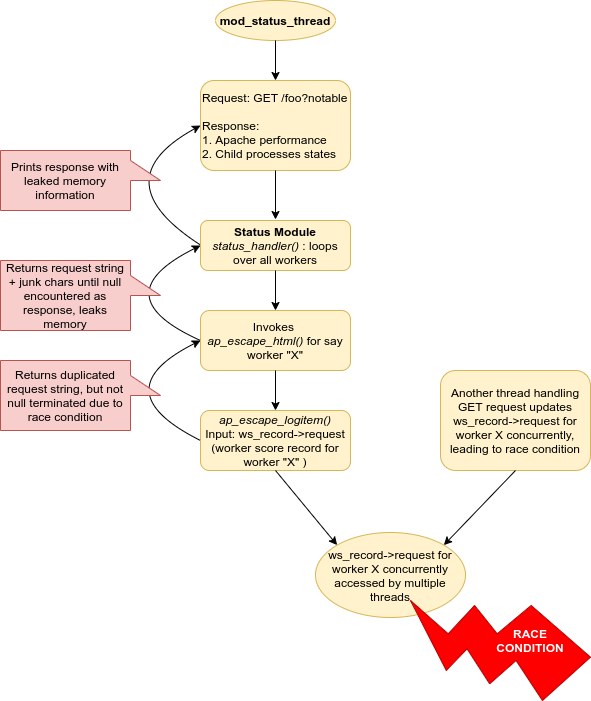

The diagram above was exported from draw.io. Its source (the exported page's mxGraphModel, read from the mxfile embedded in the PNG):
<mxGraphModel dx="801" dy="462" grid="1" gridSize="10" guides="1" tooltips="1" connect="1" arrows="1" fold="1" page="1" pageScale="1" pageWidth="827" pageHeight="1169" math="0" shadow="0">
  <root>
    <mxCell id="0" />
    <mxCell id="1" parent="0" />
    <mxCell id="2" value="&lt;div style=&quot;text-align: center&quot;&gt;&lt;/div&gt;Request: GET /foo?notable&lt;br&gt;&lt;br&gt;Response:&lt;br&gt;1. Apache performance&lt;br&gt;2. Child processes states&amp;nbsp;" style="rounded=1;whiteSpace=wrap;html=1;align=left;fillColor=#fff2cc;strokeColor=#d6b656;" vertex="1" parent="1">
      <mxGeometry x="330" y="100" width="150" height="90" as="geometry" />
    </mxCell>
    <mxCell id="3" value="" style="curved=1;endArrow=classic;html=1;exitX=0;exitY=0.5;exitDx=0;exitDy=0;entryX=0;entryY=0.5;entryDx=0;entryDy=0;" edge="1" target="2" parent="1">
      <mxGeometry width="50" height="50" relative="1" as="geometry">
        <mxPoint x="330" y="264.5" as="sourcePoint" />
        <mxPoint x="350" y="290" as="targetPoint" />
        <Array as="points">
          <mxPoint x="230" y="200" />
        </Array>
      </mxGeometry>
    </mxCell>
    <mxCell id="4" value="&lt;span style=&quot;text-align: left&quot;&gt;&lt;b&gt;mod_status_thread&lt;/b&gt;&lt;/span&gt;" style="ellipse;whiteSpace=wrap;html=1;fillColor=#fff2cc;strokeColor=#d6b656;" vertex="1" parent="1">
      <mxGeometry x="345" y="20" width="120" height="40" as="geometry" />
    </mxCell>
    <mxCell id="5" value="Prints response with leaked memory information" style="shape=callout;whiteSpace=wrap;html=1;perimeter=calloutPerimeter;direction=north;fillColor=#f8cecc;strokeColor=#b85450;" vertex="1" parent="1">
      <mxGeometry x="130" y="170" width="160" height="60" as="geometry" />
    </mxCell>
    <mxCell id="6" value="" style="endArrow=classic;html=1;exitX=0.5;exitY=1;exitDx=0;exitDy=0;" edge="1" source="2" parent="1">
      <mxGeometry width="50" height="50" relative="1" as="geometry">
        <mxPoint x="480" y="370" as="sourcePoint" />
        <mxPoint x="405" y="239" as="targetPoint" />
      </mxGeometry>
    </mxCell>
    <mxCell id="7" value="" style="endArrow=classic;html=1;exitX=0.5;exitY=1;exitDx=0;exitDy=0;entryX=0.5;entryY=0;entryDx=0;entryDy=0;" edge="1" source="4" target="2" parent="1">
      <mxGeometry width="50" height="50" relative="1" as="geometry">
        <mxPoint x="560" y="50" as="sourcePoint" />
        <mxPoint x="530" y="160" as="targetPoint" />
      </mxGeometry>
    </mxCell>
    <mxCell id="8" value="&lt;b&gt;Status Module&lt;/b&gt;&lt;br&gt;&lt;i&gt;status_handler()&lt;/i&gt; : loops over all workers" style="rounded=1;whiteSpace=wrap;html=1;fillColor=#fff2cc;strokeColor=#d6b656;" vertex="1" parent="1">
      <mxGeometry x="330" y="240" width="150" height="50" as="geometry" />
    </mxCell>
    <mxCell id="9" value="Invokes&amp;nbsp;&lt;br&gt;&lt;span style=&quot;text-align: left&quot;&gt;&lt;i&gt;ap_escape_html()&lt;/i&gt; for say worker &quot;X&quot;&lt;/span&gt;" style="rounded=1;whiteSpace=wrap;html=1;fillColor=#fff2cc;strokeColor=#d6b656;" vertex="1" parent="1">
      <mxGeometry x="330" y="330" width="150" height="60" as="geometry" />
    </mxCell>
    <mxCell id="10" value="" style="endArrow=classic;html=1;exitX=0.5;exitY=1;exitDx=0;exitDy=0;entryX=0.5;entryY=0;entryDx=0;entryDy=0;" edge="1" source="8" target="9" parent="1">
      <mxGeometry width="50" height="50" relative="1" as="geometry">
        <mxPoint x="415" y="200" as="sourcePoint" />
        <mxPoint x="415" y="249" as="targetPoint" />
      </mxGeometry>
    </mxCell>
    <mxCell id="11" value="" style="curved=1;endArrow=classic;html=1;exitX=0;exitY=0.5;exitDx=0;exitDy=0;entryX=0;entryY=0.5;entryDx=0;entryDy=0;" edge="1" source="9" target="8" parent="1">
      <mxGeometry width="50" height="50" relative="1" as="geometry">
        <mxPoint x="330" y="379.5" as="sourcePoint" />
        <mxPoint x="330" y="260" as="targetPoint" />
        <Array as="points">
          <mxPoint x="230" y="315" />
        </Array>
      </mxGeometry>
    </mxCell>
    <mxCell id="12" value="Returns request string + junk chars until null encountered as response, leaks memory" style="shape=callout;whiteSpace=wrap;html=1;perimeter=calloutPerimeter;direction=north;fillColor=#f8cecc;strokeColor=#b85450;" vertex="1" parent="1">
      <mxGeometry x="130" y="280" width="160" height="70" as="geometry" />
    </mxCell>
    <mxCell id="13" value="&lt;i&gt;ap_escape_logitem()&lt;/i&gt;&lt;br&gt;Input: ws_record-&amp;gt;request&lt;br&gt;(worker score record for worker &quot;X&quot; )" style="rounded=1;whiteSpace=wrap;html=1;fillColor=#fff2cc;strokeColor=#d6b656;" vertex="1" parent="1">
      <mxGeometry x="330" y="430" width="150" height="60" as="geometry" />
    </mxCell>
    <mxCell id="14" value="" style="endArrow=classic;html=1;exitX=0.5;exitY=1;exitDx=0;exitDy=0;entryX=0.5;entryY=0;entryDx=0;entryDy=0;" edge="1" source="9" target="13" parent="1">
      <mxGeometry width="50" height="50" relative="1" as="geometry">
        <mxPoint x="390" y="430" as="sourcePoint" />
        <mxPoint x="440" y="380" as="targetPoint" />
      </mxGeometry>
    </mxCell>
    <mxCell id="15" value="" style="curved=1;endArrow=classic;html=1;exitX=0;exitY=0.5;exitDx=0;exitDy=0;entryX=0;entryY=0.5;entryDx=0;entryDy=0;" edge="1" source="13" parent="1">
      <mxGeometry width="50" height="50" relative="1" as="geometry">
        <mxPoint x="330" y="455" as="sourcePoint" />
        <mxPoint x="330" y="360" as="targetPoint" />
        <Array as="points">
          <mxPoint x="230" y="410" />
        </Array>
      </mxGeometry>
    </mxCell>
    <mxCell id="16" value="Returns duplicated request string, but not null terminated due to race condition" style="shape=callout;whiteSpace=wrap;html=1;perimeter=calloutPerimeter;direction=north;fillColor=#f8cecc;strokeColor=#b85450;" vertex="1" parent="1">
      <mxGeometry x="130" y="380" width="160" height="70" as="geometry" />
    </mxCell>
    <mxCell id="17" value="ws_record-&amp;gt;request for worker X concurrently accessed by multiple threads&lt;div style=&quot;text-align: left&quot;&gt;&lt;/div&gt;" style="ellipse;whiteSpace=wrap;html=1;fillColor=#fff2cc;strokeColor=#d6b656;" vertex="1" parent="1">
      <mxGeometry x="445" y="552" width="150" height="85" as="geometry" />
    </mxCell>
    <mxCell id="18" value="" style="endArrow=classic;html=1;exitX=0.5;exitY=1;exitDx=0;exitDy=0;entryX=0;entryY=0;entryDx=0;entryDy=0;" edge="1" source="13" target="17" parent="1">
      <mxGeometry width="50" height="50" relative="1" as="geometry">
        <mxPoint x="490" y="510" as="sourcePoint" />
        <mxPoint x="540" y="460" as="targetPoint" />
      </mxGeometry>
    </mxCell>
    <mxCell id="19" value="Another thread handling GET request updates ws_record-&amp;gt;request for worker X concurrently, leading to race condition" style="rounded=1;whiteSpace=wrap;html=1;fillColor=#fff2cc;strokeColor=#d6b656;" vertex="1" parent="1">
      <mxGeometry x="570" y="390" width="150" height="100" as="geometry" />
    </mxCell>
    <mxCell id="20" value="" style="endArrow=classic;html=1;exitX=0.5;exitY=1;exitDx=0;exitDy=0;entryX=1;entryY=0;entryDx=0;entryDy=0;" edge="1" source="19" target="17" parent="1">
      <mxGeometry width="50" height="50" relative="1" as="geometry">
        <mxPoint x="490" y="430" as="sourcePoint" />
        <mxPoint x="540" y="380" as="targetPoint" />
      </mxGeometry>
    </mxCell>
    <mxCell id="21" value="" style="verticalLabelPosition=bottom;verticalAlign=top;html=1;shape=mxgraph.basic.flash;direction=south;strokeColor=#B20000;fontColor=#ffffff;fillColor=#FF0000;" vertex="1" parent="1">
      <mxGeometry x="540" y="620" width="180" height="100" as="geometry" />
    </mxCell>
    <mxCell id="22" value="&lt;b&gt;&lt;font color=&quot;#ffffff&quot;&gt;RACE CONDITION&lt;/font&gt;&lt;/b&gt;" style="text;html=1;strokeColor=none;fillColor=none;align=center;verticalAlign=middle;whiteSpace=wrap;rounded=0;" vertex="1" parent="1">
      <mxGeometry x="640" y="650" width="40" height="20" as="geometry" />
    </mxCell>
  </root>
</mxGraphModel>